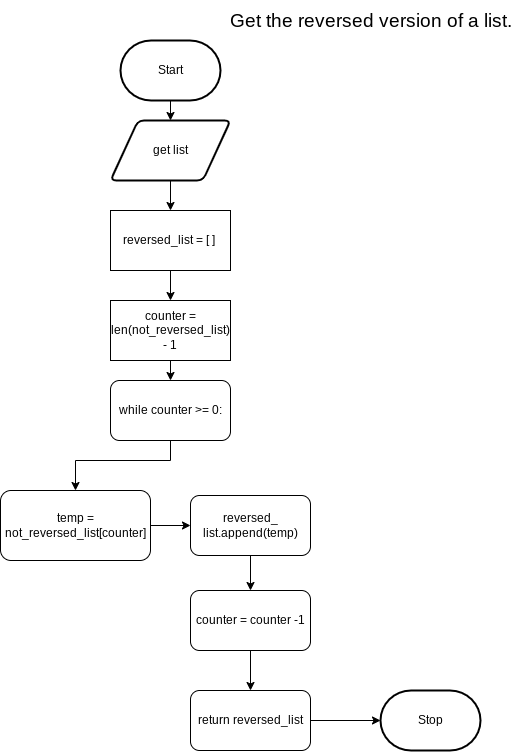

The diagram above was exported from draw.io. Its source (the exported page's mxGraphModel, read from the mxfile embedded in the PNG):
<mxGraphModel dx="837" dy="293" grid="1" gridSize="10" guides="1" tooltips="1" connect="1" arrows="1" fold="1" page="1" pageScale="1" pageWidth="827" pageHeight="1169" math="0" shadow="0">
  <root>
    <mxCell id="0" />
    <mxCell id="1" parent="0" />
    <mxCell id="3" style="edgeStyle=none;html=1;entryX=0.5;entryY=0;entryDx=0;entryDy=0;" parent="1" source="2" target="54" edge="1">
      <mxGeometry relative="1" as="geometry">
        <mxPoint x="290" y="230" as="targetPoint" />
      </mxGeometry>
    </mxCell>
    <mxCell id="2" value="Start" style="strokeWidth=2;html=1;shape=mxgraph.flowchart.terminator;whiteSpace=wrap;" parent="1" vertex="1">
      <mxGeometry x="240" y="150" width="100" height="60" as="geometry" />
    </mxCell>
    <mxCell id="18" value="Stop" style="strokeWidth=2;html=1;shape=mxgraph.flowchart.terminator;whiteSpace=wrap;" parent="1" vertex="1">
      <mxGeometry x="500" y="800" width="100" height="60" as="geometry" />
    </mxCell>
    <mxCell id="22" value="&lt;span style=&quot;font-size: 19px;&quot;&gt;Get the reversed version of a list.&lt;/span&gt;" style="text;html=1;align=center;verticalAlign=middle;resizable=0;points=[];autosize=1;strokeColor=none;fillColor=none;" parent="1" vertex="1">
      <mxGeometry x="340" y="110" width="300" height="40" as="geometry" />
    </mxCell>
    <mxCell id="55" style="edgeStyle=none;html=1;entryX=0.5;entryY=0;entryDx=0;entryDy=0;" edge="1" parent="1" source="54" target="56">
      <mxGeometry relative="1" as="geometry">
        <mxPoint x="290" y="330" as="targetPoint" />
      </mxGeometry>
    </mxCell>
    <mxCell id="54" value="get list" style="shape=parallelogram;html=1;strokeWidth=2;perimeter=parallelogramPerimeter;whiteSpace=wrap;rounded=1;arcSize=12;size=0.23;" parent="1" vertex="1">
      <mxGeometry x="230" y="230" width="120" height="60" as="geometry" />
    </mxCell>
    <mxCell id="57" style="edgeStyle=none;html=1;entryX=0.5;entryY=0;entryDx=0;entryDy=0;" edge="1" parent="1" source="56" target="58">
      <mxGeometry relative="1" as="geometry">
        <mxPoint x="290" y="410" as="targetPoint" />
      </mxGeometry>
    </mxCell>
    <mxCell id="56" value="reversed_list = [ ]&amp;nbsp;" style="rounded=0;whiteSpace=wrap;html=1;" vertex="1" parent="1">
      <mxGeometry x="230" y="320" width="120" height="60" as="geometry" />
    </mxCell>
    <mxCell id="60" style="edgeStyle=none;html=1;entryX=0.5;entryY=0;entryDx=0;entryDy=0;" edge="1" parent="1" source="58" target="59">
      <mxGeometry relative="1" as="geometry" />
    </mxCell>
    <mxCell id="58" value="counter = len(not_reversed_list) - 1" style="rounded=0;whiteSpace=wrap;html=1;" vertex="1" parent="1">
      <mxGeometry x="230" y="410" width="120" height="60" as="geometry" />
    </mxCell>
    <mxCell id="64" style="edgeStyle=none;html=1;entryX=0.5;entryY=0;entryDx=0;entryDy=0;rounded=0;exitX=0.5;exitY=1;exitDx=0;exitDy=0;" edge="1" parent="1" source="59" target="61">
      <mxGeometry relative="1" as="geometry">
        <mxPoint x="290" y="570" as="sourcePoint" />
        <Array as="points">
          <mxPoint x="290" y="570" />
          <mxPoint x="195" y="570" />
        </Array>
      </mxGeometry>
    </mxCell>
    <mxCell id="59" value="while counter &amp;gt;= 0:" style="rounded=1;whiteSpace=wrap;html=1;" vertex="1" parent="1">
      <mxGeometry x="230" y="490" width="120" height="60" as="geometry" />
    </mxCell>
    <mxCell id="65" style="edgeStyle=none;html=1;entryX=0;entryY=0.5;entryDx=0;entryDy=0;" edge="1" parent="1" source="61" target="63">
      <mxGeometry relative="1" as="geometry">
        <Array as="points" />
      </mxGeometry>
    </mxCell>
    <mxCell id="61" value="temp = not_reversed_list[counter]" style="rounded=1;whiteSpace=wrap;html=1;" vertex="1" parent="1">
      <mxGeometry x="120" y="600" width="150" height="70" as="geometry" />
    </mxCell>
    <mxCell id="67" style="edgeStyle=none;html=1;entryX=0.5;entryY=0;entryDx=0;entryDy=0;" edge="1" parent="1" source="63" target="66">
      <mxGeometry relative="1" as="geometry" />
    </mxCell>
    <mxCell id="63" value="reversed_&lt;br&gt;list.append(temp)" style="rounded=1;whiteSpace=wrap;html=1;" vertex="1" parent="1">
      <mxGeometry x="310" y="605" width="120" height="60" as="geometry" />
    </mxCell>
    <mxCell id="69" style="edgeStyle=none;rounded=0;html=1;" edge="1" parent="1" source="66" target="70">
      <mxGeometry relative="1" as="geometry">
        <mxPoint x="370" y="790" as="targetPoint" />
      </mxGeometry>
    </mxCell>
    <mxCell id="66" value="counter = counter -1" style="rounded=1;whiteSpace=wrap;html=1;" vertex="1" parent="1">
      <mxGeometry x="310" y="700" width="120" height="60" as="geometry" />
    </mxCell>
    <mxCell id="71" style="edgeStyle=none;rounded=0;html=1;entryX=0;entryY=0.5;entryDx=0;entryDy=0;entryPerimeter=0;" edge="1" parent="1" source="70" target="18">
      <mxGeometry relative="1" as="geometry">
        <mxPoint x="490" y="830" as="targetPoint" />
      </mxGeometry>
    </mxCell>
    <mxCell id="70" value="return reversed_list" style="rounded=1;whiteSpace=wrap;html=1;" vertex="1" parent="1">
      <mxGeometry x="310" y="800" width="120" height="60" as="geometry" />
    </mxCell>
  </root>
</mxGraphModel>